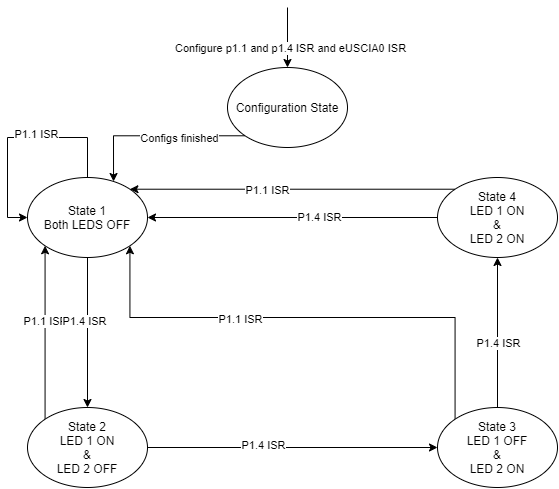

The diagram above was exported from draw.io. Its source (the exported page's mxGraphModel, read from the mxfile embedded in the PNG):
<mxGraphModel dx="996" dy="2169" grid="1" gridSize="10" guides="1" tooltips="1" connect="1" arrows="1" fold="1" page="1" pageScale="1" pageWidth="850" pageHeight="1100" math="0" shadow="0">
  <root>
    <mxCell id="0" />
    <mxCell id="1" parent="0" />
    <mxCell id="6mXuvfTOQ56DWL98jyts-8" style="edgeStyle=orthogonalEdgeStyle;rounded=0;orthogonalLoop=1;jettySize=auto;html=1;exitX=0.5;exitY=0;exitDx=0;exitDy=0;" edge="1" parent="1" source="6mXuvfTOQ56DWL98jyts-2" target="6mXuvfTOQ56DWL98jyts-4">
      <mxGeometry relative="1" as="geometry" />
    </mxCell>
    <mxCell id="6mXuvfTOQ56DWL98jyts-12" value="P1.4 ISR" style="edgeLabel;html=1;align=center;verticalAlign=middle;resizable=0;points=[];" vertex="1" connectable="0" parent="6mXuvfTOQ56DWL98jyts-8">
      <mxGeometry x="-0.136" relative="1" as="geometry">
        <mxPoint as="offset" />
      </mxGeometry>
    </mxCell>
    <mxCell id="6mXuvfTOQ56DWL98jyts-19" style="edgeStyle=orthogonalEdgeStyle;rounded=0;orthogonalLoop=1;jettySize=auto;html=1;exitX=0;exitY=0;exitDx=0;exitDy=0;entryX=1;entryY=1;entryDx=0;entryDy=0;" edge="1" parent="1" source="6mXuvfTOQ56DWL98jyts-2" target="6mXuvfTOQ56DWL98jyts-3">
      <mxGeometry relative="1" as="geometry">
        <Array as="points">
          <mxPoint x="498" y="270" />
          <mxPoint x="172" y="270" />
        </Array>
      </mxGeometry>
    </mxCell>
    <mxCell id="6mXuvfTOQ56DWL98jyts-20" value="P1.1 ISR" style="edgeLabel;html=1;align=center;verticalAlign=middle;resizable=0;points=[];" vertex="1" connectable="0" parent="6mXuvfTOQ56DWL98jyts-19">
      <mxGeometry x="0.274" y="1" relative="1" as="geometry">
        <mxPoint as="offset" />
      </mxGeometry>
    </mxCell>
    <mxCell id="6mXuvfTOQ56DWL98jyts-2" value="State 3&lt;br&gt;LED 1 OFF&lt;br&gt;&amp;amp;&lt;br&gt;LED 2 ON" style="ellipse;whiteSpace=wrap;html=1;" vertex="1" parent="1">
      <mxGeometry x="480" y="360" width="120" height="80" as="geometry" />
    </mxCell>
    <mxCell id="6mXuvfTOQ56DWL98jyts-3" value="State 1&lt;br&gt;Both LEDS OFF" style="ellipse;whiteSpace=wrap;html=1;" vertex="1" parent="1">
      <mxGeometry x="70" y="130" width="120" height="80" as="geometry" />
    </mxCell>
    <mxCell id="6mXuvfTOQ56DWL98jyts-9" style="edgeStyle=orthogonalEdgeStyle;rounded=0;orthogonalLoop=1;jettySize=auto;html=1;exitX=0;exitY=0.5;exitDx=0;exitDy=0;entryX=1;entryY=0.5;entryDx=0;entryDy=0;" edge="1" parent="1" source="6mXuvfTOQ56DWL98jyts-4" target="6mXuvfTOQ56DWL98jyts-3">
      <mxGeometry relative="1" as="geometry" />
    </mxCell>
    <mxCell id="6mXuvfTOQ56DWL98jyts-10" value="P1.4 ISR" style="edgeLabel;html=1;align=center;verticalAlign=middle;resizable=0;points=[];" vertex="1" connectable="0" parent="6mXuvfTOQ56DWL98jyts-9">
      <mxGeometry x="-0.1862" y="-1" relative="1" as="geometry">
        <mxPoint as="offset" />
      </mxGeometry>
    </mxCell>
    <mxCell id="6mXuvfTOQ56DWL98jyts-17" style="edgeStyle=orthogonalEdgeStyle;rounded=0;orthogonalLoop=1;jettySize=auto;html=1;exitX=0;exitY=0;exitDx=0;exitDy=0;entryX=1;entryY=0;entryDx=0;entryDy=0;" edge="1" parent="1" source="6mXuvfTOQ56DWL98jyts-4" target="6mXuvfTOQ56DWL98jyts-3">
      <mxGeometry relative="1" as="geometry" />
    </mxCell>
    <mxCell id="6mXuvfTOQ56DWL98jyts-18" value="P1.1 ISR" style="edgeLabel;html=1;align=center;verticalAlign=middle;resizable=0;points=[];" vertex="1" connectable="0" parent="6mXuvfTOQ56DWL98jyts-17">
      <mxGeometry x="0.1599" y="1" relative="1" as="geometry">
        <mxPoint as="offset" />
      </mxGeometry>
    </mxCell>
    <mxCell id="6mXuvfTOQ56DWL98jyts-4" value="&lt;span&gt;State 4&lt;br&gt;LED 1 ON&lt;/span&gt;&lt;br&gt;&lt;span&gt;&amp;amp;&lt;/span&gt;&lt;br&gt;&lt;span&gt;LED 2 ON&lt;/span&gt;" style="ellipse;whiteSpace=wrap;html=1;" vertex="1" parent="1">
      <mxGeometry x="480" y="130" width="120" height="80" as="geometry" />
    </mxCell>
    <mxCell id="6mXuvfTOQ56DWL98jyts-7" style="edgeStyle=orthogonalEdgeStyle;rounded=0;orthogonalLoop=1;jettySize=auto;html=1;exitX=1;exitY=0.5;exitDx=0;exitDy=0;entryX=0;entryY=0.5;entryDx=0;entryDy=0;" edge="1" parent="1" source="6mXuvfTOQ56DWL98jyts-5" target="6mXuvfTOQ56DWL98jyts-2">
      <mxGeometry relative="1" as="geometry" />
    </mxCell>
    <mxCell id="6mXuvfTOQ56DWL98jyts-13" value="P1.4 ISR" style="edgeLabel;html=1;align=center;verticalAlign=middle;resizable=0;points=[];" vertex="1" connectable="0" parent="6mXuvfTOQ56DWL98jyts-7">
      <mxGeometry x="-0.2" y="3" relative="1" as="geometry">
        <mxPoint as="offset" />
      </mxGeometry>
    </mxCell>
    <mxCell id="6mXuvfTOQ56DWL98jyts-21" style="edgeStyle=orthogonalEdgeStyle;rounded=0;orthogonalLoop=1;jettySize=auto;html=1;exitX=0;exitY=0;exitDx=0;exitDy=0;entryX=0;entryY=1;entryDx=0;entryDy=0;" edge="1" parent="1" source="6mXuvfTOQ56DWL98jyts-5" target="6mXuvfTOQ56DWL98jyts-3">
      <mxGeometry relative="1" as="geometry" />
    </mxCell>
    <mxCell id="6mXuvfTOQ56DWL98jyts-23" value="P1.1 ISR" style="edgeLabel;html=1;align=center;verticalAlign=middle;resizable=0;points=[];" vertex="1" connectable="0" parent="6mXuvfTOQ56DWL98jyts-21">
      <mxGeometry x="0.139" relative="1" as="geometry">
        <mxPoint as="offset" />
      </mxGeometry>
    </mxCell>
    <mxCell id="6mXuvfTOQ56DWL98jyts-5" value="State 2&lt;br&gt;LED 1 ON&lt;br&gt;&amp;amp;&lt;br&gt;LED 2 OFF" style="ellipse;whiteSpace=wrap;html=1;" vertex="1" parent="1">
      <mxGeometry x="70" y="360" width="120" height="80" as="geometry" />
    </mxCell>
    <mxCell id="6mXuvfTOQ56DWL98jyts-6" value="" style="endArrow=classic;html=1;exitX=0.5;exitY=1;exitDx=0;exitDy=0;entryX=0.5;entryY=0;entryDx=0;entryDy=0;" edge="1" parent="1" source="6mXuvfTOQ56DWL98jyts-3" target="6mXuvfTOQ56DWL98jyts-5">
      <mxGeometry width="50" height="50" relative="1" as="geometry">
        <mxPoint x="340" y="340" as="sourcePoint" />
        <mxPoint x="390" y="290" as="targetPoint" />
      </mxGeometry>
    </mxCell>
    <mxCell id="6mXuvfTOQ56DWL98jyts-11" value="P1.4 ISR" style="edgeLabel;html=1;align=center;verticalAlign=middle;resizable=0;points=[];" vertex="1" connectable="0" parent="6mXuvfTOQ56DWL98jyts-6">
      <mxGeometry x="-0.168" y="-4" relative="1" as="geometry">
        <mxPoint as="offset" />
      </mxGeometry>
    </mxCell>
    <mxCell id="6mXuvfTOQ56DWL98jyts-14" style="edgeStyle=orthogonalEdgeStyle;rounded=0;orthogonalLoop=1;jettySize=auto;html=1;exitX=0.5;exitY=0;exitDx=0;exitDy=0;entryX=0;entryY=0.5;entryDx=0;entryDy=0;" edge="1" parent="1" source="6mXuvfTOQ56DWL98jyts-3" target="6mXuvfTOQ56DWL98jyts-3">
      <mxGeometry relative="1" as="geometry">
        <Array as="points">
          <mxPoint x="130" y="90" />
          <mxPoint x="50" y="90" />
          <mxPoint x="50" y="170" />
        </Array>
      </mxGeometry>
    </mxCell>
    <mxCell id="6mXuvfTOQ56DWL98jyts-16" value="P1.1 ISR" style="edgeLabel;html=1;align=center;verticalAlign=middle;resizable=0;points=[];" vertex="1" connectable="0" parent="6mXuvfTOQ56DWL98jyts-14">
      <mxGeometry x="-0.1727" y="-4" relative="1" as="geometry">
        <mxPoint as="offset" />
      </mxGeometry>
    </mxCell>
    <mxCell id="6mXuvfTOQ56DWL98jyts-27" style="edgeStyle=orthogonalEdgeStyle;rounded=0;orthogonalLoop=1;jettySize=auto;html=1;exitX=0;exitY=1;exitDx=0;exitDy=0;entryX=0.717;entryY=0.05;entryDx=0;entryDy=0;entryPerimeter=0;" edge="1" parent="1" source="6mXuvfTOQ56DWL98jyts-24" target="6mXuvfTOQ56DWL98jyts-3">
      <mxGeometry relative="1" as="geometry" />
    </mxCell>
    <mxCell id="6mXuvfTOQ56DWL98jyts-29" value="Configs finished" style="edgeLabel;html=1;align=center;verticalAlign=middle;resizable=0;points=[];" vertex="1" connectable="0" parent="6mXuvfTOQ56DWL98jyts-27">
      <mxGeometry x="0.0219" y="3" relative="1" as="geometry">
        <mxPoint x="23.43" y="-1.3" as="offset" />
      </mxGeometry>
    </mxCell>
    <mxCell id="6mXuvfTOQ56DWL98jyts-24" value="Configuration State" style="ellipse;whiteSpace=wrap;html=1;" vertex="1" parent="1">
      <mxGeometry x="270" y="20" width="120" height="80" as="geometry" />
    </mxCell>
    <mxCell id="6mXuvfTOQ56DWL98jyts-25" value="" style="endArrow=classic;html=1;entryX=0.5;entryY=0;entryDx=0;entryDy=0;" edge="1" parent="1" target="6mXuvfTOQ56DWL98jyts-24">
      <mxGeometry width="50" height="50" relative="1" as="geometry">
        <mxPoint x="330" y="-40" as="sourcePoint" />
        <mxPoint x="400" y="190" as="targetPoint" />
      </mxGeometry>
    </mxCell>
    <mxCell id="6mXuvfTOQ56DWL98jyts-26" value="Configure p1.1 and p1.4 ISR and eUSCIA0 ISR" style="edgeLabel;html=1;align=center;verticalAlign=middle;resizable=0;points=[];" vertex="1" connectable="0" parent="6mXuvfTOQ56DWL98jyts-25">
      <mxGeometry x="0.4667" y="2" relative="1" as="geometry">
        <mxPoint y="-4" as="offset" />
      </mxGeometry>
    </mxCell>
  </root>
</mxGraphModel>